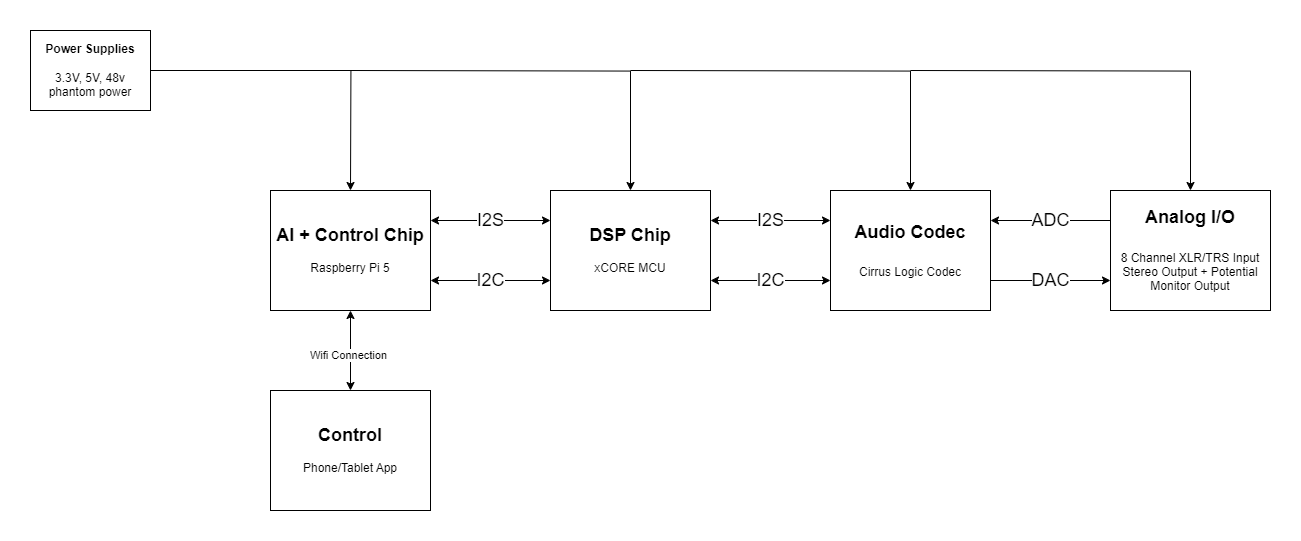

The diagram above was exported from draw.io. Its source (the exported page's mxGraphModel, read from the mxfile embedded in the PNG):
<mxGraphModel dx="1569" dy="1171" grid="1" gridSize="10" guides="1" tooltips="1" connect="1" arrows="1" fold="1" page="1" pageScale="1.5" pageWidth="1169" pageHeight="826" background="none" math="0" shadow="0">
  <root>
    <mxCell id="0" style=";html=1;" />
    <mxCell id="1" style=";html=1;" parent="0" />
    <mxCell id="_0lr-mcTkUQaRTdnp845-1" value="&lt;div&gt;&lt;b&gt;&lt;font style=&quot;font-size: 18px;&quot;&gt;DSP Chip&lt;/font&gt;&lt;/b&gt;&lt;/div&gt;&lt;div&gt;&lt;br&gt;&lt;/div&gt;xCORE MCU" style="rounded=0;whiteSpace=wrap;html=1;" parent="1" vertex="1">
      <mxGeometry x="800" y="520" width="160" height="120" as="geometry" />
    </mxCell>
    <mxCell id="_0lr-mcTkUQaRTdnp845-2" value="&lt;b&gt;Power Supplies&lt;/b&gt;&lt;div&gt;&lt;b&gt;&lt;br&gt;&lt;/b&gt;&lt;/div&gt;&lt;div&gt;3.3V, 5V, 48v phantom power&lt;/div&gt;" style="rounded=0;whiteSpace=wrap;html=1;" parent="1" vertex="1">
      <mxGeometry x="280" y="360" width="120" height="80" as="geometry" />
    </mxCell>
    <mxCell id="_0lr-mcTkUQaRTdnp845-8" value="" style="endArrow=classic;html=1;rounded=0;exitX=1;exitY=0.5;exitDx=0;exitDy=0;edgeStyle=orthogonalEdgeStyle;entryX=0.5;entryY=0;entryDx=0;entryDy=0;" parent="1" source="_0lr-mcTkUQaRTdnp845-2" edge="1">
      <mxGeometry width="50" height="50" relative="1" as="geometry">
        <mxPoint x="720" y="550" as="sourcePoint" />
        <mxPoint x="600" y="520" as="targetPoint" />
      </mxGeometry>
    </mxCell>
    <mxCell id="_0lr-mcTkUQaRTdnp845-9" value="" style="endArrow=classic;html=1;rounded=0;edgeStyle=orthogonalEdgeStyle;entryX=0.5;entryY=0;entryDx=0;entryDy=0;" parent="1" target="_0lr-mcTkUQaRTdnp845-1" edge="1">
      <mxGeometry width="50" height="50" relative="1" as="geometry">
        <mxPoint x="600" y="400" as="sourcePoint" />
        <mxPoint x="880" y="400" as="targetPoint" />
      </mxGeometry>
    </mxCell>
    <mxCell id="_0lr-mcTkUQaRTdnp845-10" value="&lt;b&gt;&lt;font style=&quot;font-size: 18px;&quot;&gt;Audio Codec&lt;/font&gt;&lt;/b&gt;&lt;div&gt;&lt;b&gt;&lt;font style=&quot;font-size: 18px;&quot;&gt;&lt;br&gt;&lt;/font&gt;&lt;/b&gt;&lt;/div&gt;&lt;div&gt;&lt;font style=&quot;font-size: 12px;&quot;&gt;Cirrus Logic Codec&lt;/font&gt;&lt;/div&gt;" style="rounded=0;whiteSpace=wrap;html=1;" parent="1" vertex="1">
      <mxGeometry x="1080" y="520" width="160" height="120" as="geometry" />
    </mxCell>
    <mxCell id="_0lr-mcTkUQaRTdnp845-11" value="" style="endArrow=classic;html=1;rounded=0;edgeStyle=orthogonalEdgeStyle;entryX=0.5;entryY=0;entryDx=0;entryDy=0;" parent="1" target="_0lr-mcTkUQaRTdnp845-10" edge="1">
      <mxGeometry width="50" height="50" relative="1" as="geometry">
        <mxPoint x="880" y="400" as="sourcePoint" />
        <mxPoint x="1160" y="400" as="targetPoint" />
      </mxGeometry>
    </mxCell>
    <mxCell id="_0lr-mcTkUQaRTdnp845-12" value="&lt;font style=&quot;font-size: 18px;&quot;&gt;I2S&lt;/font&gt;" style="endArrow=classic;startArrow=classic;html=1;rounded=0;entryX=0;entryY=0.25;entryDx=0;entryDy=0;exitX=1;exitY=0.25;exitDx=0;exitDy=0;" parent="1" target="_0lr-mcTkUQaRTdnp845-1" edge="1">
      <mxGeometry width="50" height="50" relative="1" as="geometry">
        <mxPoint x="680" y="550" as="sourcePoint" />
        <mxPoint x="770" y="490" as="targetPoint" />
      </mxGeometry>
    </mxCell>
    <mxCell id="_0lr-mcTkUQaRTdnp845-13" value="&lt;font style=&quot;font-size: 18px;&quot;&gt;I2C&lt;/font&gt;" style="endArrow=classic;startArrow=classic;html=1;rounded=0;entryX=0;entryY=0.75;entryDx=0;entryDy=0;exitX=1;exitY=0.75;exitDx=0;exitDy=0;" parent="1" target="_0lr-mcTkUQaRTdnp845-1" edge="1">
      <mxGeometry width="50" height="50" relative="1" as="geometry">
        <mxPoint x="680" y="610" as="sourcePoint" />
        <mxPoint x="780" y="690" as="targetPoint" />
      </mxGeometry>
    </mxCell>
    <mxCell id="_0lr-mcTkUQaRTdnp845-14" value="&lt;b&gt;&lt;font style=&quot;font-size: 18px;&quot;&gt;Analog I/O&lt;/font&gt;&lt;/b&gt;&lt;div&gt;&lt;b&gt;&lt;font style=&quot;font-size: 18px;&quot;&gt;&lt;br&gt;&lt;/font&gt;&lt;/b&gt;&lt;/div&gt;&lt;div&gt;8 Channel XLR/TRS Input&lt;/div&gt;&lt;div&gt;Stereo Output + Potential&lt;/div&gt;&lt;div&gt;Monitor Output&lt;/div&gt;" style="rounded=0;whiteSpace=wrap;html=1;" parent="1" vertex="1">
      <mxGeometry x="1360" y="520" width="160" height="120" as="geometry" />
    </mxCell>
    <mxCell id="_0lr-mcTkUQaRTdnp845-15" value="&lt;font style=&quot;font-size: 18px;&quot;&gt;I2S&lt;/font&gt;" style="endArrow=classic;startArrow=classic;html=1;rounded=0;entryX=0;entryY=0.25;entryDx=0;entryDy=0;exitX=1;exitY=0.25;exitDx=0;exitDy=0;" parent="1" edge="1">
      <mxGeometry width="50" height="50" relative="1" as="geometry">
        <mxPoint x="960" y="550" as="sourcePoint" />
        <mxPoint x="1080" y="550" as="targetPoint" />
      </mxGeometry>
    </mxCell>
    <mxCell id="_0lr-mcTkUQaRTdnp845-16" value="&lt;font style=&quot;font-size: 18px;&quot;&gt;I2C&lt;/font&gt;" style="endArrow=classic;startArrow=classic;html=1;rounded=0;entryX=0;entryY=0.75;entryDx=0;entryDy=0;exitX=1;exitY=0.75;exitDx=0;exitDy=0;" parent="1" edge="1">
      <mxGeometry width="50" height="50" relative="1" as="geometry">
        <mxPoint x="960" y="610" as="sourcePoint" />
        <mxPoint x="1080" y="610" as="targetPoint" />
      </mxGeometry>
    </mxCell>
    <mxCell id="_0lr-mcTkUQaRTdnp845-17" value="" style="endArrow=classic;html=1;rounded=0;edgeStyle=orthogonalEdgeStyle;entryX=0.5;entryY=0;entryDx=0;entryDy=0;" parent="1" target="_0lr-mcTkUQaRTdnp845-14" edge="1">
      <mxGeometry width="50" height="50" relative="1" as="geometry">
        <mxPoint x="1160" y="400" as="sourcePoint" />
        <mxPoint x="1440" y="400" as="targetPoint" />
      </mxGeometry>
    </mxCell>
    <mxCell id="_0lr-mcTkUQaRTdnp845-18" value="&lt;font style=&quot;font-size: 18px;&quot;&gt;ADC&lt;/font&gt;" style="endArrow=none;startArrow=classic;html=1;rounded=0;entryX=0;entryY=0.25;entryDx=0;entryDy=0;exitX=1;exitY=0.25;exitDx=0;exitDy=0;endFill=0;" parent="1" edge="1">
      <mxGeometry width="50" height="50" relative="1" as="geometry">
        <mxPoint x="1240" y="550" as="sourcePoint" />
        <mxPoint x="1360" y="550" as="targetPoint" />
      </mxGeometry>
    </mxCell>
    <mxCell id="_0lr-mcTkUQaRTdnp845-21" value="&lt;font style=&quot;font-size: 18px;&quot;&gt;DAC&lt;/font&gt;" style="endArrow=classic;startArrow=none;html=1;rounded=0;entryX=0;entryY=0.75;entryDx=0;entryDy=0;exitX=1;exitY=0.75;exitDx=0;exitDy=0;startFill=0;" parent="1" edge="1">
      <mxGeometry width="50" height="50" relative="1" as="geometry">
        <mxPoint x="1240" y="610" as="sourcePoint" />
        <mxPoint x="1360" y="610" as="targetPoint" />
      </mxGeometry>
    </mxCell>
    <mxCell id="_0lr-mcTkUQaRTdnp845-23" value="&lt;div&gt;&lt;b&gt;&lt;font style=&quot;font-size: 18px;&quot;&gt;Control&lt;/font&gt;&lt;/b&gt;&lt;/div&gt;&lt;div&gt;&lt;br&gt;&lt;/div&gt;Phone/Tablet App" style="rounded=0;whiteSpace=wrap;html=1;" parent="1" vertex="1">
      <mxGeometry x="520" y="720" width="160" height="120" as="geometry" />
    </mxCell>
    <mxCell id="_0lr-mcTkUQaRTdnp845-24" value="" style="endArrow=classic;startArrow=classic;html=1;rounded=0;exitX=0.5;exitY=0;exitDx=0;exitDy=0;entryX=0.5;entryY=1;entryDx=0;entryDy=0;" parent="1" source="_0lr-mcTkUQaRTdnp845-23" edge="1">
      <mxGeometry width="50" height="50" relative="1" as="geometry">
        <mxPoint x="840" y="680" as="sourcePoint" />
        <mxPoint x="600" y="640" as="targetPoint" />
      </mxGeometry>
    </mxCell>
    <mxCell id="_0lr-mcTkUQaRTdnp845-25" value="Wifi Connection" style="edgeLabel;html=1;align=center;verticalAlign=middle;resizable=0;points=[];" parent="_0lr-mcTkUQaRTdnp845-24" vertex="1" connectable="0">
      <mxGeometry x="-0.0938" y="3" relative="1" as="geometry">
        <mxPoint as="offset" />
      </mxGeometry>
    </mxCell>
    <mxCell id="y9ppVkRzZUhOZWcR-j0y-1" value="&lt;div&gt;&lt;b&gt;&lt;font style=&quot;font-size: 18px;&quot;&gt;AI + Control Chip&lt;/font&gt;&lt;/b&gt;&lt;/div&gt;&lt;div&gt;&lt;br&gt;&lt;/div&gt;Raspberry Pi 5" style="rounded=0;whiteSpace=wrap;html=1;" vertex="1" parent="1">
      <mxGeometry x="520" y="520" width="160" height="120" as="geometry" />
    </mxCell>
  </root>
</mxGraphModel>